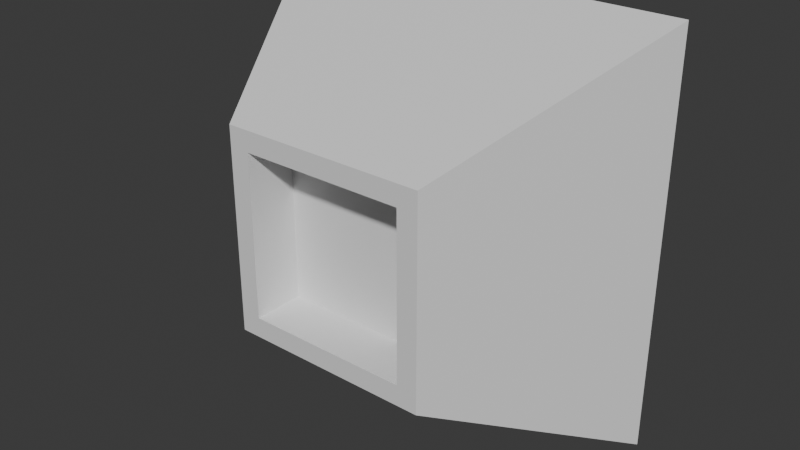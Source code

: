 # Source: wall_light.blend  (saved by Blender 5.1.30; exported with 4.5.12 LTS)
import bpy
from mathutils import Matrix  # noqa: F401  (used for matrix-valued properties, if any)

bpy.ops.wm.read_factory_settings(use_empty=True)
scene = bpy.context.scene
scene.name = 'Scene'

# ---- collections
col_collection = bpy.data.collections.new('Collection'); scene.collection.children.link(col_collection)

# ---- materials (node trees are filled in below, after node groups)
mat_frame = bpy.data.materials.new('Frame')
mat_light = bpy.data.materials.new('Light')

# ---- material node trees
mat_frame.use_nodes = True; mat_frame.node_tree.nodes.clear()
_N = mat_frame.node_tree.nodes; _L = mat_frame.node_tree.links
n0 = _N.new('ShaderNodeBsdfPrincipled'); n0.name = 'Principled BSDF'; n0.location = (-200, 100)
n1 = _N.new('ShaderNodeOutputMaterial'); n1.name = 'Material Output'; n1.location = (200, 100)
_L.new(n0.outputs[0], n1.inputs[0])
n1.is_active_output = True
mat_light.use_nodes = True; mat_light.node_tree.nodes.clear()
_N = mat_light.node_tree.nodes; _L = mat_light.node_tree.links
n0 = _N.new('ShaderNodeBsdfPrincipled'); n0.name = 'Principled BSDF'; n0.location = (-200, 100)
n1 = _N.new('ShaderNodeOutputMaterial'); n1.name = 'Material Output'; n1.location = (200, 100)
_L.new(n0.outputs[0], n1.inputs[0])
n1.is_active_output = True

# ---- world
world_world = bpy.data.worlds.new('World'); scene.world = world_world
world_world.use_nodes = True; world_world.node_tree.nodes.clear()
_N = world_world.node_tree.nodes; _L = world_world.node_tree.links
n0 = _N.new('ShaderNodeOutputWorld'); n0.name = 'World Output'; n0.location = (200, 100)
n1 = _N.new('ShaderNodeBackground'); n1.name = 'Background'; n1.location = (-200, 100)
n1.inputs[0].default_value = (0.05088, 0.05088, 0.05088, 1.0)
_L.new(n1.outputs[0], n0.inputs[0])
n0.is_active_output = True
world_world.color = (0.05088, 0.05088, 0.05088)
world_world.sun_shadow_jitter_overblur = 0.0

# ---- meshes
me_cube = bpy.data.meshes.new('Cube')
me_cube.from_pydata([(0.2, -0.2, -0.2), (0.2, -0.2, 0.2), (-0.2, -0.2, -0.2), (-0.2, -0.2, 0.2), (0.4, 0.2, -0.4), (0.4, 0.2, 0.4), (-0.4, 0.2, -0.4), (-0.4, 0.2, 0.4), (-0.16, -0.2, -0.16), (0.16, -0.2, -0.16), (0.16, -0.2, 0.16), (-0.16, -0.2, 0.16), (-0.16, -0.1, -0.16), (0.16, -0.1, -0.16), (0.16, -0.1, 0.16), (-0.16, -0.1, 0.16)], [], [(3, 2, 8, 11), (2, 3, 7, 6), (6, 7, 5, 4), (4, 5, 1, 0), (2, 6, 4, 0), (7, 3, 1, 5), (10, 11, 15, 14), (0, 1, 10, 9), (1, 3, 11, 10), (2, 0, 9, 8), (13, 14, 15, 12), (8, 9, 13, 12), (11, 8, 12, 15), (9, 10, 14, 13)])
me_cube.polygons.foreach_set('material_index', [0, 0, 0, 0, 0, 0, 0, 0, 0, 0, 1, 0, 0, 0])
_uv = me_cube.uv_layers.new(name='UVMap')
_uv.uv.foreach_set('vector', [0.25, 0.75, 0.25, 0.25, 0.3, 0.3, 0.3, 0.7, 0.3661, 0.25, 0.3661, 0.75, 0.8661, 1.0, 0.8661, 2.98e-08, 0.0, 2.98e-08, 0.0, 1.0, 1.0, 1.0, 1.0, 2.98e-08, 0.8661, 2.98e-08, 0.8661, 1.0, 0.3661, 0.75, 0.3661, 0.25, 0.25, 0.3661, 0.0, 0.8661, 1.0, 0.8661, 0.75, 0.3661, 0.0, 0.8661, 0.25, 0.3661, 0.75, 0.3661, 1.0, 0.8661, 0.7, 0.3661, 0.3, 0.3661, 0.3, 0.4911, 0.7, 0.4911, 0.75, 0.25, 0.75, 0.75, 0.7, 0.7, 0.7, 0.3, 0.75, 0.75, 0.25, 0.75, 0.3, 0.7, 0.7, 0.7, 0.25, 0.25, 0.75, 0.25, 0.7, 0.3, 0.3, 0.3, 0.7, 0.3, 0.7, 0.7, 0.3, 0.7, 0.3, 0.3, 0.3, 0.3661, 0.7, 0.3661, 0.7, 0.4911, 0.3, 0.4911, 0.3661, 0.7, 0.3661, 0.3, 0.4911, 0.3, 0.4911, 0.7, 0.3661, 0.3, 0.3661, 0.7, 0.4911, 0.7, 0.4911, 0.3])
me_cube.materials.append(mat_frame)
me_cube.materials.append(mat_light)
me_cube.update()

# ---- objects
ob_cube = bpy.data.objects.new('Cube', me_cube)

# ---- transforms, parenting, visibility, modifiers, constraints
ob_cube.location = (0.0, 0.0, 0.0)

# ---- collection membership
col_collection.objects.link(ob_cube)

# ---- scene / render settings (as saved in the file)
scene.frame_start = 1; scene.frame_end = 250; scene.frame_set(1)
scene.render.engine = 'BLENDER_EEVEE_NEXT'
scene.render.bake_bias = 0.0
scene.render.bake_samples = 0
scene.cycles.sampling_pattern = 'TABULATED_SOBOL'
scene.eevee.use_volume_custom_range = False
bpy.context.view_layer.update()

# ---- added for rendering (the .blend has no active camera and no usable light): camera, sun
cam_auto = bpy.data.cameras.new('AutoCamera')
cam_auto.lens = 50.0
cam_auto.sensor_width = 36.0
cam_auto.clip_end = 1000.0
ob_auto_camera = bpy.data.objects.new('AutoCamera', cam_auto)
scene.collection.objects.link(ob_auto_camera)
ob_auto_camera.location = (1.11027, -1.33232, 0.888216)
ob_auto_camera.rotation_euler = (1.09748, -7.21219e-08, 0.694738)
scene.camera = ob_auto_camera
light_auto_sun = bpy.data.lights.new('AutoSun', 'SUN')
light_auto_sun.energy = 3.0
light_auto_sun.angle = 0.0523599
ob_auto_sun = bpy.data.objects.new('AutoSun', light_auto_sun)
scene.collection.objects.link(ob_auto_sun)
ob_auto_sun.rotation_euler = (0.872665, 0.174533, 0.523599)
bpy.context.view_layer.update()
